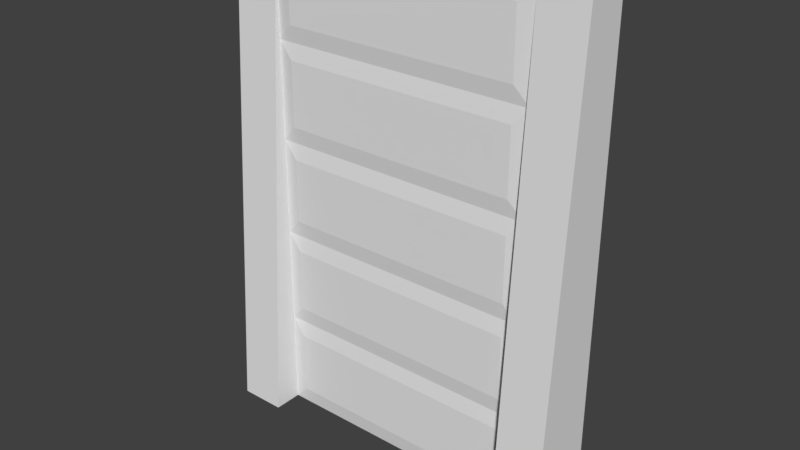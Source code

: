 # Source: recinzione_cemento.blend  (saved by Blender 2.93.20; exported with 4.5.12 LTS)
import bpy
from mathutils import Matrix  # noqa: F401  (used for matrix-valued properties, if any)

bpy.ops.wm.read_factory_settings(use_empty=True)
scene = bpy.context.scene
scene.name = 'Scene'

# ---- collections
col_collection_1 = bpy.data.collections.new('Collection 1'); scene.collection.children.link(col_collection_1)

# ---- materials (node trees are filled in below, after node groups)
mat_wall = bpy.data.materials.new('wall')
mat_wall.alpha_threshold = 0.0
mat_wall.use_transparent_shadow = False
mat_wall.roughness = 0.5
mat_internalwall = bpy.data.materials.new('internalWall')
mat_internalwall.alpha_threshold = 0.0
mat_internalwall.use_transparent_shadow = False
mat_internalwall.roughness = 0.5
mat_material = bpy.data.materials.new('Material')
mat_material.alpha_threshold = 0.0
mat_material.use_transparent_shadow = False
mat_material.roughness = 0.5
mat_material.line_color = (0.0, 0.0, 0.0, 1.0)

# ---- material node trees

# ---- world
world_world = bpy.data.worlds.new('World'); scene.world = world_world
world_world.color = (0.05088, 0.05088, 0.05088)
world_world.use_sun_shadow = False
world_world.sun_shadow_jitter_overblur = 0.0
world_world.cycles.sampling_method = 'MANUAL'

# ---- meshes
me_cube = bpy.data.meshes.new('Cube')
me_cube.from_pydata([(-1.604, 0.1875, 0.0), (-1.604, -0.5364, 0.0), (-2.158, -0.5364, 0.0), (-1.604, -0.1875, 0.0), (1.604, 0.1875, 0.0), (1.604, -0.5364, 0.0), (2.158, -0.5364, 0.0), (1.604, -0.1875, 0.0), (-1.604, -0.1875, 1.159), (1.604, -0.1875, 1.159), (-1.419, -0.214, 1.355), (1.419, -0.214, 1.355), (1.419, -0.214, 0.1961), (-1.419, -0.214, 0.1961), (-1.419, -0.214, 0.9626), (1.419, -0.214, 0.9626), (-1.604, 0.3176, 0.0), (-2.158, 0.3176, 0.0), (2.158, 0.3176, 0.0), (1.604, 0.3176, 0.0), (-1.604, 0.1875, 1.738), (-1.604, -0.4317, 1.738), (-2.158, -0.4317, 1.738), (1.604, -0.4317, 1.738), (2.158, -0.4317, 1.738), (1.604, 0.1875, 1.738), (-1.604, 0.3176, 1.738), (-2.158, 0.3176, 1.738), (2.158, 0.3176, 1.738), (1.604, 0.3176, 1.738), (-1.604, -0.1875, 1.738), (1.604, -0.1875, 1.738), (-1.419, -0.214, 1.738), (1.419, -0.214, 1.738)], [], [(0, 3, 2, 17), (1, 3, 8, 30, 21), (2, 3, 1), (0, 4, 7, 3), (18, 6, 7, 4), (28, 24, 6, 18), (7, 6, 5), (7, 5, 23, 31, 9), (8, 3, 13, 14), (30, 8, 10, 32), (8, 9, 11, 10), (12, 15, 14, 13), (3, 7, 12, 13), (9, 8, 14, 15), (7, 9, 15, 12), (26, 16, 17, 27), (28, 18, 19, 29), (20, 0, 16, 26), (18, 4, 19), (0, 17, 16), (4, 25, 29, 19), (6, 24, 23, 5), (4, 0, 20, 25), (2, 22, 27, 17), (1, 21, 22, 2), (9, 31, 33, 11), (11, 33, 32, 10), (22, 30, 20, 27), (20, 26, 27), (21, 30, 22), (30, 32, 20), (20, 32, 33, 25), (33, 31, 25), (28, 25, 31, 24), (25, 28, 29), (23, 24, 31)])
me_cube.polygons.foreach_set('material_index', [0, 0, 0, 0, 0, 0, 0, 0, 0, 0, 0, 0, 0, 0, 0, 0, 0, 0, 0, 0, 0, 0, 0, 0, 0, 0, 0, 1, 1, 1, 1, 1, 1, 1, 1, 1])
_uv = me_cube.uv_layers.new(name='UVMap')
_uv.uv.foreach_set('vector', [0.578, 0.2808, 0.6032, 0.2808, 0.6267, 0.3182, 0.5692, 0.3182, 0.9488, 0.373, 0.9723, 0.373, 0.9723, 0.4511, 0.9723, 0.4901, 0.9559, 0.4901, 0.6267, 0.3182, 0.6032, 0.2808, 0.6267, 0.2808, 0.578, 0.2808, 0.578, 0.06479, 0.6032, 0.06479, 0.6032, 0.2808, 0.5692, 0.02743, 0.6267, 0.02743, 0.6032, 0.06479, 0.578, 0.06479, 0.6267, 0.8357, 0.5762, 0.8357, 0.5692, 0.7186, 0.6267, 0.7186, 0.6032, 0.06479, 0.6267, 0.02743, 0.6267, 0.06479, 0.9723, 0.662, 0.9488, 0.662, 0.9559, 0.5449, 0.9723, 0.5449, 0.9723, 0.584, 0.3763, 0.5714, 0.2983, 0.5714, 0.3115, 0.559, 0.3631, 0.559, 0.4154, 0.5714, 0.3763, 0.5714, 0.3896, 0.559, 0.4154, 0.559, 0.3763, 0.5714, 0.3763, 0.3554, 0.3896, 0.3679, 0.3896, 0.559, 0.3115, 0.3679, 0.3631, 0.3679, 0.3631, 0.559, 0.3115, 0.559, 0.2983, 0.5714, 0.2983, 0.3554, 0.3115, 0.3679, 0.3115, 0.559, 0.3763, 0.3554, 0.3763, 0.5714, 0.3631, 0.559, 0.3631, 0.3679, 0.2983, 0.3554, 0.3763, 0.3554, 0.3631, 0.3679, 0.3115, 0.3679, 0.8172, 0.701, 0.8172, 0.8181, 0.7799, 0.8181, 0.7799, 0.701, 0.1994, 0.8007, 0.1994, 0.6836, 0.2367, 0.6836, 0.2367, 0.8007, 0.8852, 0.8181, 0.8852, 0.701, 0.8939, 0.701, 0.8939, 0.8181, 0.5692, 0.02743, 0.578, 0.06479, 0.5692, 0.06479, 0.578, 0.2808, 0.5692, 0.3182, 0.5692, 0.2808, 0.9576, 0.7169, 0.9576, 0.8339, 0.9488, 0.8339, 0.9488, 0.7169, 0.2367, 0.8555, 0.2367, 0.9726, 0.1994, 0.9726, 0.1994, 0.8555, 0.02743, 0.5714, 0.02743, 0.3554, 0.1445, 0.3554, 0.1445, 0.5714, 0.5143, 0.7186, 0.5073, 0.8357, 0.4568, 0.8357, 0.4568, 0.7186, 0.7189, 0.7186, 0.7189, 0.8357, 0.6816, 0.8357, 0.6816, 0.7186, 0.3763, 0.3554, 0.4154, 0.3554, 0.4154, 0.3679, 0.3896, 0.3679, 0.3896, 0.3679, 0.4154, 0.3679, 0.4154, 0.559, 0.3896, 0.559, 0.5692, 0.6638, 0.5856, 0.6264, 0.6109, 0.6264, 0.6197, 0.6638, 0.6109, 0.6264, 0.6197, 0.6264, 0.6197, 0.6638, 0.5692, 0.6264, 0.5856, 0.6264, 0.5692, 0.6638, 0.5856, 0.6264, 0.5839, 0.614, 0.6109, 0.6264, 0.6109, 0.6264, 0.5839, 0.614, 0.5839, 0.4228, 0.6109, 0.4104, 0.5839, 0.4228, 0.5856, 0.4104, 0.6109, 0.4104, 0.6197, 0.373, 0.6109, 0.4104, 0.5856, 0.4104, 0.5692, 0.373, 0.6109, 0.4104, 0.6197, 0.373, 0.6197, 0.4104, 0.5692, 0.4104, 0.5692, 0.373, 0.5856, 0.4104])
me_cube.materials.append(mat_wall)
me_cube.materials.append(mat_internalwall)
me_cube.use_remesh_preserve_volume = False
me_cube.use_remesh_preserve_attributes = False
me_cube.use_mirror_vertex_groups = False
me_cube.update()
me_cube_001 = bpy.data.meshes.new('Cube.001')
me_cube_001.from_pydata([(-1.604, 0.1875, 5.794), (-1.604, -0.1875, 5.794), (-2.158, -0.1875, 5.794), (2.158, -0.1875, 5.794), (1.604, -0.1875, 5.794), (1.604, 0.1875, 5.794), (-1.604, -0.1875, 2.317), (-1.604, -0.1875, 3.476), (-1.604, -0.1875, 4.635), (1.604, -0.1875, 2.317), (1.604, -0.1875, 3.476), (1.604, -0.1875, 4.635), (-1.419, -0.214, 4.831), (-1.419, -0.214, 5.597), (1.419, -0.214, 4.831), (1.419, -0.214, 5.597), (-1.419, -0.214, 3.672), (-1.419, -0.214, 4.439), (1.419, -0.214, 3.672), (1.419, -0.214, 4.439), (-1.419, -0.214, 2.514), (-1.419, -0.214, 3.28), (1.419, -0.214, 2.514), (1.419, -0.214, 3.28), (-1.419, -0.214, 2.121), (1.419, -0.214, 2.121), (-1.604, 0.3176, 5.794), (-2.158, 0.3176, 5.794), (2.158, 0.3176, 5.794), (1.604, 0.3176, 5.794), (-1.604, 0.1875, 1.738), (-1.604, -0.4317, 1.738), (-2.158, -0.4317, 1.738), (1.604, -0.4317, 1.738), (2.158, -0.4317, 1.738), (1.604, 0.1875, 1.738), (-1.604, 0.3176, 1.738), (-2.158, 0.3176, 1.738), (2.158, 0.3176, 1.738), (1.604, 0.3176, 1.738), (-1.604, -0.1875, 1.738), (1.604, -0.1875, 1.738), (-1.419, -0.214, 1.738), (1.419, -0.214, 1.738)], [], [(0, 27, 2, 1), (31, 1, 2, 32), (32, 2, 27, 37), (35, 30, 0, 5), (8, 11, 14, 12), (5, 0, 1, 4), (28, 5, 4, 3), (34, 3, 4, 33), (5, 28, 29), (9, 6, 24, 25), (7, 6, 20, 21), (11, 8, 17, 19), (14, 15, 13, 12), (11, 4, 15, 14), (1, 8, 12, 13), (4, 1, 13, 15), (18, 19, 17, 16), (10, 11, 19, 18), (8, 7, 16, 17), (7, 10, 18, 16), (22, 23, 21, 20), (6, 9, 22, 20), (10, 7, 21, 23), (9, 10, 23, 22), (43, 25, 24, 42), (41, 9, 25, 43), (27, 0, 26), (35, 5, 29, 39), (0, 30, 36, 26), (28, 38, 39, 29), (26, 36, 37, 27), (28, 3, 34, 38), (6, 40, 42, 24), (41, 33, 4, 11, 10, 9), (31, 40, 6, 7, 8, 1), (40, 32, 37, 30), (30, 37, 36), (31, 32, 40), (40, 30, 42), (35, 41, 43), (39, 38, 35), (33, 41, 34), (38, 34, 41, 35), (30, 35, 43, 42)])
_uv = me_cube_001.uv_layers.new(name='UVMap')
_uv.uv.foreach_set('vector', [0.479, 0.3928, 0.4702, 0.3554, 0.5043, 0.3554, 0.5043, 0.3928, 0.2367, 0.3554, 0.2367, 0.6287, 0.1994, 0.6287, 0.1994, 0.3554, 0.8303, 0.373, 0.8139, 0.6462, 0.7799, 0.6462, 0.7799, 0.373, 0.5143, 0.3006, 0.2983, 0.3006, 0.2983, 0.02743, 0.5143, 0.02743, 0.02743, 0.2225, 0.2434, 0.2225, 0.231, 0.2357, 0.03987, 0.2357, 0.479, 0.6088, 0.479, 0.3928, 0.5043, 0.3928, 0.5043, 0.6088, 0.4702, 0.6462, 0.479, 0.6088, 0.5043, 0.6088, 0.5043, 0.6462, 0.8243, 0.02743, 0.8243, 0.3007, 0.7869, 0.3007, 0.7869, 0.02743, 0.479, 0.6088, 0.4702, 0.6462, 0.4702, 0.6088, 0.2434, 0.06647, 0.02743, 0.06647, 0.03987, 0.05324, 0.231, 0.05324, 0.02743, 0.1445, 0.02743, 0.06647, 0.03987, 0.07966, 0.03987, 0.1313, 0.2434, 0.2225, 0.02743, 0.2225, 0.03987, 0.2093, 0.231, 0.2093, 0.231, 0.2357, 0.231, 0.2873, 0.03987, 0.2873, 0.03987, 0.2357, 0.2434, 0.2225, 0.2434, 0.3006, 0.231, 0.2873, 0.231, 0.2357, 0.02743, 0.3006, 0.02743, 0.2225, 0.03987, 0.2357, 0.03987, 0.2873, 0.2434, 0.3006, 0.02743, 0.3006, 0.03987, 0.2873, 0.231, 0.2873, 0.231, 0.1577, 0.231, 0.2093, 0.03987, 0.2093, 0.03987, 0.1577, 0.2434, 0.1445, 0.2434, 0.2225, 0.231, 0.2093, 0.231, 0.1577, 0.02743, 0.2225, 0.02743, 0.1445, 0.03987, 0.1577, 0.03987, 0.2093, 0.02743, 0.1445, 0.2434, 0.1445, 0.231, 0.1577, 0.03987, 0.1577, 0.231, 0.07966, 0.231, 0.1313, 0.03987, 0.1313, 0.03987, 0.07966, 0.02743, 0.06647, 0.2434, 0.06647, 0.231, 0.07966, 0.03987, 0.07966, 0.2434, 0.1445, 0.02743, 0.1445, 0.03987, 0.1313, 0.231, 0.1313, 0.2434, 0.06647, 0.2434, 0.1445, 0.231, 0.1313, 0.231, 0.07966, 0.231, 0.02743, 0.231, 0.05324, 0.03987, 0.05324, 0.03987, 0.02743, 0.2434, 0.02745, 0.2434, 0.06647, 0.231, 0.05324, 0.231, 0.02743, 0.4702, 0.3554, 0.479, 0.3928, 0.4702, 0.3928, 0.8939, 0.373, 0.8939, 0.6462, 0.8852, 0.6462, 0.8852, 0.373, 0.3905, 0.8994, 0.3905, 0.6263, 0.3993, 0.6263, 0.3993, 0.8994, 0.02743, 0.8994, 0.02743, 0.6263, 0.06479, 0.6263, 0.06479, 0.8994, 0.3357, 0.6263, 0.3357, 0.8994, 0.2983, 0.8994, 0.2983, 0.6263, 0.732, 0.3006, 0.698, 0.3006, 0.6816, 0.02743, 0.732, 0.02743, 0.02743, 0.06647, 0.02743, 0.02745, 0.03987, 0.02743, 0.03987, 0.05324, 0.8791, 0.02842, 0.8955, 0.02743, 0.8955, 0.3011, 0.8908, 0.2232, 0.8862, 0.1453, 0.8815, 0.06737, 0.1197, 0.6263, 0.1361, 0.6263, 0.1361, 0.6653, 0.1361, 0.7434, 0.1361, 0.8214, 0.1361, 0.8994, 0.7085, 0.6264, 0.725, 0.6638, 0.6745, 0.6638, 0.6833, 0.6264, 0.6833, 0.6264, 0.6745, 0.6638, 0.6745, 0.6264, 0.725, 0.6264, 0.725, 0.6638, 0.7085, 0.6264, 0.7085, 0.6264, 0.6833, 0.6264, 0.7103, 0.614, 0.6833, 0.4104, 0.7085, 0.4104, 0.7103, 0.4228, 0.6745, 0.4104, 0.6745, 0.373, 0.6833, 0.4104, 0.725, 0.4104, 0.7085, 0.4104, 0.725, 0.373, 0.6745, 0.373, 0.725, 0.373, 0.7085, 0.4104, 0.6833, 0.4104, 0.6833, 0.6264, 0.6833, 0.4104, 0.7103, 0.4228, 0.7103, 0.614])
me_cube_001.materials.append(mat_material)
me_cube_001.use_remesh_preserve_volume = False
me_cube_001.use_remesh_preserve_attributes = False
me_cube_001.use_mirror_vertex_groups = False
me_cube_001.update()

# ---- objects
ob_base = bpy.data.objects.new('base', me_cube)
ob_wall = bpy.data.objects.new('wall', me_cube_001)

# ---- transforms, parenting, visibility, modifiers, constraints
ob_base.location = (-5.842, -7.598, 0.0)
ob_base.lock_rotations_4d = False
ob_base.empty_display_type = 'ARROWS'
ob_base.lineart.crease_threshold = 0.0
ob_wall.parent = ob_base
ob_wall.matrix_parent_inverse = Matrix(((1.0, 0.0, 0.0, 5.842), (-1.132e-07, 1.0, 0.0, 7.598), (0.0, 0.0, 1.0, 0.0), (0.0, 0.0, 0.0, 1.0)))
ob_wall.location = (-5.842, -7.598, 0.0)
ob_wall.lock_rotations_4d = False
ob_wall.empty_display_type = 'ARROWS'
ob_wall.lineart.crease_threshold = 0.0

# ---- collection membership
col_collection_1.objects.link(ob_base)
col_collection_1.objects.link(ob_wall)

# ---- scene / render settings (as saved in the file)
scene.frame_start = 1; scene.frame_end = 250; scene.frame_set(0)
scene.render.engine = 'BLENDER_EEVEE_NEXT'
scene.render.resolution_percentage = 50
scene.render.dither_intensity = 0.0
scene.cycles.use_denoising = False
scene.cycles.samples = 128
scene.cycles.sampling_pattern = 'TABULATED_SOBOL'
scene.cycles.use_adaptive_sampling = False
scene.cycles.use_light_tree = False
scene.cycles.blur_glossy = 0.0
scene.cycles.sample_clamp_indirect = 0.0
scene.view_settings.view_transform = 'Standard'
bpy.context.view_layer.update()

# ---- added for rendering (the .blend has no active camera and no usable light): camera, sun
cam_auto = bpy.data.cameras.new('AutoCamera')
cam_auto.lens = 50.0
cam_auto.sensor_width = 36.0
cam_auto.clip_end = 1000.0
ob_auto_camera = bpy.data.objects.new('AutoCamera', cam_auto)
scene.collection.objects.link(ob_auto_camera)
ob_auto_camera.location = (0.889687, -15.7844, 8.28177)
ob_auto_camera.rotation_euler = (1.09748, -7.21219e-08, 0.694738)
scene.camera = ob_auto_camera
light_auto_sun = bpy.data.lights.new('AutoSun', 'SUN')
light_auto_sun.energy = 3.0
light_auto_sun.angle = 0.0523599
ob_auto_sun = bpy.data.objects.new('AutoSun', light_auto_sun)
scene.collection.objects.link(ob_auto_sun)
ob_auto_sun.rotation_euler = (0.872665, 0.174533, 0.523599)
bpy.context.view_layer.update()
